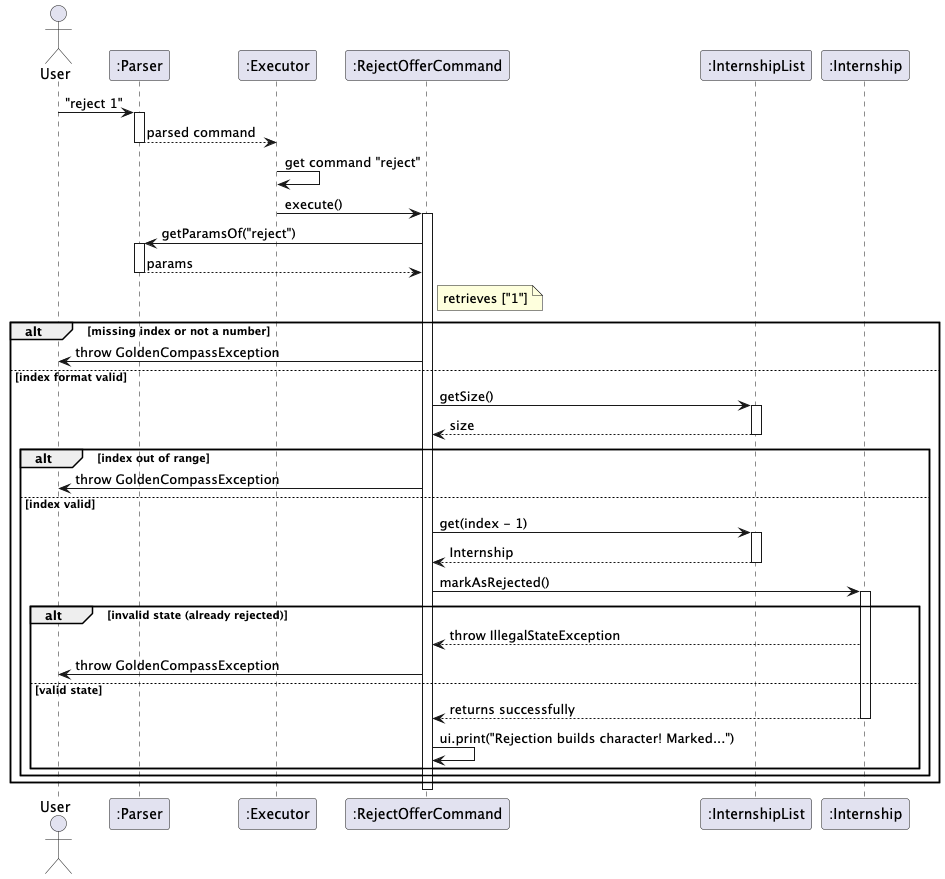

The diagram above was rendered by PlantUML. Its source (embedded in the PNG):
@startuml
actor User
participant ":Parser" as Parser
participant ":Executor" as Exec
participant ":RejectOfferCommand" as Cmd
participant ":InternshipList" as List
participant ":Internship" as Intern

User -> Parser : "reject 1"
activate Parser
Parser --> Exec : parsed command
deactivate Parser

Exec -> Exec : get command "reject"
Exec -> Cmd : execute()
activate Cmd

Cmd -> Parser : getParamsOf("reject")
activate Parser
Parser --> Cmd : params
deactivate Parser

note right of Cmd : retrieves ["1"]

alt missing index or not a number
    Cmd -> User : throw GoldenCompassException
else index format valid
    Cmd -> List : getSize()
    activate List
    List --> Cmd : size
    deactivate List

    alt index out of range
        Cmd -> User : throw GoldenCompassException
    else index valid
        Cmd -> List : get(index - 1)
        activate List
        List --> Cmd : Internship
        deactivate List

        Cmd -> Intern : markAsRejected()
        activate Intern

        ' 🛠 CHANGED: Added the FSM validation logic here
        alt invalid state (already rejected)
            Intern --> Cmd : throw IllegalStateException
            Cmd -> User : throw GoldenCompassException
        else valid state
            Intern --> Cmd : returns successfully
            deactivate Intern

            Cmd -> Cmd : ui.print("Rejection builds character! Marked...")
        end
    end
end

deactivate Cmd
@enduml